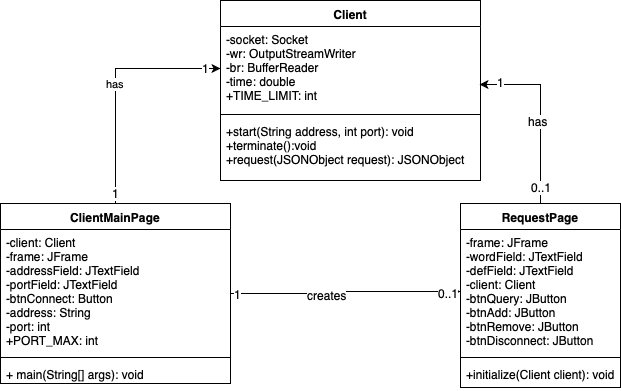

The diagram above was exported from draw.io. Its source (the exported page's mxGraphModel, read from the mxfile embedded in the PNG):
<mxGraphModel dx="1005" dy="541" grid="1" gridSize="10" guides="1" tooltips="1" connect="1" arrows="1" fold="1" page="1" pageScale="1" pageWidth="827" pageHeight="1169" math="0" shadow="0">
  <root>
    <mxCell id="0" />
    <mxCell id="1" parent="0" />
    <mxCell id="2" style="edgeStyle=orthogonalEdgeStyle;rounded=0;orthogonalLoop=1;jettySize=auto;html=1;" edge="1" source="9" target="22" parent="1">
      <mxGeometry relative="1" as="geometry" />
    </mxCell>
    <mxCell id="3" value="creates" style="text;html=1;resizable=0;points=[];align=center;verticalAlign=middle;labelBackgroundColor=#ffffff;" vertex="1" connectable="0" parent="2">
      <mxGeometry x="-0.1745" y="-1" relative="1" as="geometry">
        <mxPoint as="offset" />
      </mxGeometry>
    </mxCell>
    <mxCell id="4" value="0..1" style="text;html=1;resizable=0;points=[];align=center;verticalAlign=middle;labelBackgroundColor=#ffffff;" vertex="1" connectable="0" parent="2">
      <mxGeometry x="0.8894" y="-1" relative="1" as="geometry">
        <mxPoint as="offset" />
      </mxGeometry>
    </mxCell>
    <mxCell id="5" value="1" style="text;html=1;resizable=0;points=[];align=center;verticalAlign=middle;labelBackgroundColor=#ffffff;" vertex="1" connectable="0" parent="2">
      <mxGeometry x="-0.9404" relative="1" as="geometry">
        <mxPoint as="offset" />
      </mxGeometry>
    </mxCell>
    <mxCell id="6" value="has" style="edgeStyle=orthogonalEdgeStyle;rounded=0;orthogonalLoop=1;jettySize=auto;html=1;exitX=0.5;exitY=0;exitDx=0;exitDy=0;" edge="1" source="9" target="14" parent="1">
      <mxGeometry relative="1" as="geometry" />
    </mxCell>
    <mxCell id="7" value="1" style="text;html=1;resizable=0;points=[];align=center;verticalAlign=middle;labelBackgroundColor=#ffffff;" vertex="1" connectable="0" parent="6">
      <mxGeometry x="0.8769" y="1" relative="1" as="geometry">
        <mxPoint as="offset" />
      </mxGeometry>
    </mxCell>
    <mxCell id="8" value="1" style="text;html=1;resizable=0;points=[];align=center;verticalAlign=middle;labelBackgroundColor=#ffffff;" vertex="1" connectable="0" parent="6">
      <mxGeometry x="-0.9077" relative="1" as="geometry">
        <mxPoint as="offset" />
      </mxGeometry>
    </mxCell>
    <mxCell id="9" value="ClientMainPage" style="swimlane;fontStyle=1;align=center;verticalAlign=top;childLayout=stackLayout;horizontal=1;startSize=26;horizontalStack=0;resizeParent=1;resizeParentMax=0;resizeLast=0;collapsible=1;marginBottom=0;" vertex="1" parent="1">
      <mxGeometry x="50" y="263" width="230" height="180" as="geometry" />
    </mxCell>
    <mxCell id="10" value="-client: Client&#10;-frame: JFrame&#10;-addressField: JTextField&#10;-portField: JTextField&#10;-btnConnect: Button&#10;-address: String&#10;-port: int&#10;+PORT_MAX: int" style="text;strokeColor=none;fillColor=none;align=left;verticalAlign=top;spacingLeft=4;spacingRight=4;overflow=hidden;rotatable=0;points=[[0,0.5],[1,0.5]];portConstraint=eastwest;" vertex="1" parent="9">
      <mxGeometry y="26" width="230" height="124" as="geometry" />
    </mxCell>
    <mxCell id="11" value="" style="line;strokeWidth=1;fillColor=none;align=left;verticalAlign=middle;spacingTop=-1;spacingLeft=3;spacingRight=3;rotatable=0;labelPosition=right;points=[];portConstraint=eastwest;" vertex="1" parent="9">
      <mxGeometry y="150" width="230" height="8" as="geometry" />
    </mxCell>
    <mxCell id="12" value="+ main(String[] args): void&#10;" style="text;strokeColor=none;fillColor=none;align=left;verticalAlign=top;spacingLeft=4;spacingRight=4;overflow=hidden;rotatable=0;points=[[0,0.5],[1,0.5]];portConstraint=eastwest;" vertex="1" parent="9">
      <mxGeometry y="158" width="230" height="22" as="geometry" />
    </mxCell>
    <mxCell id="13" value="Client" style="swimlane;fontStyle=1;align=center;verticalAlign=top;childLayout=stackLayout;horizontal=1;startSize=26;horizontalStack=0;resizeParent=1;resizeParentMax=0;resizeLast=0;collapsible=1;marginBottom=0;" vertex="1" parent="1">
      <mxGeometry x="270" y="60" width="260" height="180" as="geometry" />
    </mxCell>
    <mxCell id="14" value="-socket: Socket&#10;-wr: OutputStreamWriter&#10;-br: BufferReader&#10;-time: double&#10;+TIME_LIMIT: int" style="text;strokeColor=none;fillColor=none;align=left;verticalAlign=top;spacingLeft=4;spacingRight=4;overflow=hidden;rotatable=0;points=[[0,0.5],[1,0.5]];portConstraint=eastwest;" vertex="1" parent="13">
      <mxGeometry y="26" width="260" height="84" as="geometry" />
    </mxCell>
    <mxCell id="15" value="" style="line;strokeWidth=1;fillColor=none;align=left;verticalAlign=middle;spacingTop=-1;spacingLeft=3;spacingRight=3;rotatable=0;labelPosition=right;points=[];portConstraint=eastwest;" vertex="1" parent="13">
      <mxGeometry y="110" width="260" height="8" as="geometry" />
    </mxCell>
    <mxCell id="16" value="+start(String address, int port): void&#10;+terminate():void&#10;+request(JSONObject request): JSONObject" style="text;strokeColor=none;fillColor=none;align=left;verticalAlign=top;spacingLeft=4;spacingRight=4;overflow=hidden;rotatable=0;points=[[0,0.5],[1,0.5]];portConstraint=eastwest;" vertex="1" parent="13">
      <mxGeometry y="118" width="260" height="62" as="geometry" />
    </mxCell>
    <mxCell id="17" style="edgeStyle=orthogonalEdgeStyle;rounded=0;orthogonalLoop=1;jettySize=auto;html=1;entryX=0.996;entryY=0.69;entryDx=0;entryDy=0;entryPerimeter=0;" edge="1" source="21" target="14" parent="1">
      <mxGeometry relative="1" as="geometry" />
    </mxCell>
    <mxCell id="18" value="has" style="text;html=1;resizable=0;points=[];align=center;verticalAlign=middle;labelBackgroundColor=#ffffff;" vertex="1" connectable="0" parent="17">
      <mxGeometry x="-0.08" y="3" relative="1" as="geometry">
        <mxPoint as="offset" />
      </mxGeometry>
    </mxCell>
    <mxCell id="19" value="1" style="text;html=1;resizable=0;points=[];align=center;verticalAlign=middle;labelBackgroundColor=#ffffff;" vertex="1" connectable="0" parent="17">
      <mxGeometry x="0.77" y="-3" relative="1" as="geometry">
        <mxPoint as="offset" />
      </mxGeometry>
    </mxCell>
    <mxCell id="20" value="0..1" style="text;html=1;resizable=0;points=[];align=center;verticalAlign=middle;labelBackgroundColor=#ffffff;" vertex="1" connectable="0" parent="17">
      <mxGeometry x="-0.81" relative="1" as="geometry">
        <mxPoint as="offset" />
      </mxGeometry>
    </mxCell>
    <mxCell id="21" value="RequestPage" style="swimlane;fontStyle=1;align=center;verticalAlign=top;childLayout=stackLayout;horizontal=1;startSize=26;horizontalStack=0;resizeParent=1;resizeParentMax=0;resizeLast=0;collapsible=1;marginBottom=0;" vertex="1" parent="1">
      <mxGeometry x="510" y="263" width="160" height="184" as="geometry" />
    </mxCell>
    <mxCell id="22" value="-frame: JFrame&#10;-wordField: JTextField&#10;-defField: JTextField&#10;-client: Client&#10;-btnQuery: JButton&#10;-btnAdd: JButton&#10;-btnRemove: JButton&#10;-btnDisconnect: JButton" style="text;strokeColor=none;fillColor=none;align=left;verticalAlign=top;spacingLeft=4;spacingRight=4;overflow=hidden;rotatable=0;points=[[0,0.5],[1,0.5]];portConstraint=eastwest;" vertex="1" parent="21">
      <mxGeometry y="26" width="160" height="124" as="geometry" />
    </mxCell>
    <mxCell id="23" value="" style="line;strokeWidth=1;fillColor=none;align=left;verticalAlign=middle;spacingTop=-1;spacingLeft=3;spacingRight=3;rotatable=0;labelPosition=right;points=[];portConstraint=eastwest;" vertex="1" parent="21">
      <mxGeometry y="150" width="160" height="8" as="geometry" />
    </mxCell>
    <mxCell id="24" value="+initialize(Client client): void&#10;" style="text;strokeColor=none;fillColor=none;align=left;verticalAlign=top;spacingLeft=4;spacingRight=4;overflow=hidden;rotatable=0;points=[[0,0.5],[1,0.5]];portConstraint=eastwest;" vertex="1" parent="21">
      <mxGeometry y="158" width="160" height="26" as="geometry" />
    </mxCell>
  </root>
</mxGraphModel>